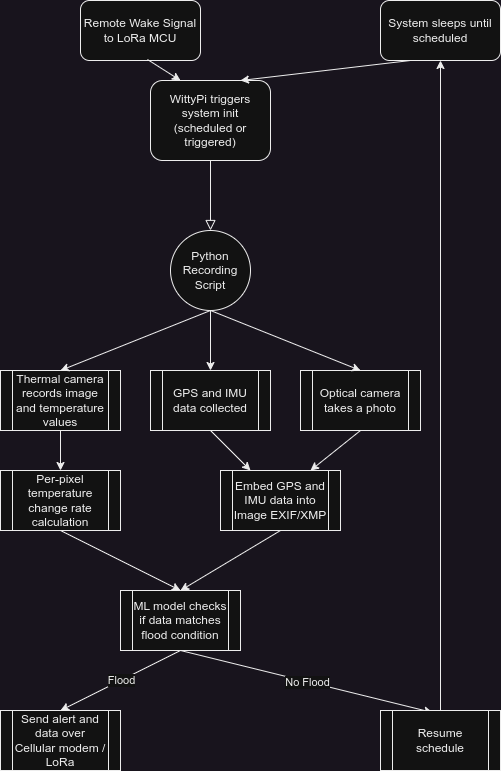

The diagram above was exported from draw.io. Its source (the exported page's mxGraphModel, read from the mxfile embedded in the PNG):
<mxGraphModel dx="1114" dy="654" grid="1" gridSize="10" guides="1" tooltips="1" connect="1" arrows="1" fold="1" page="1" pageScale="1" pageWidth="827" pageHeight="1169" math="0" shadow="0">
  <root>
    <mxCell id="WIyWlLk6GJQsqaUBKTNV-0" />
    <mxCell id="WIyWlLk6GJQsqaUBKTNV-1" parent="WIyWlLk6GJQsqaUBKTNV-0" />
    <mxCell id="WIyWlLk6GJQsqaUBKTNV-2" value="" style="rounded=0;html=1;jettySize=auto;orthogonalLoop=1;fontSize=11;endArrow=block;endFill=0;endSize=8;strokeWidth=1;shadow=0;labelBackgroundColor=none;edgeStyle=orthogonalEdgeStyle;entryX=0.5;entryY=0;entryDx=0;entryDy=0;" parent="WIyWlLk6GJQsqaUBKTNV-1" source="WIyWlLk6GJQsqaUBKTNV-3" target="9B5XTeSvO9SgaF4U4Kg2-0" edge="1">
      <mxGeometry relative="1" as="geometry">
        <mxPoint x="220" y="170" as="targetPoint" />
      </mxGeometry>
    </mxCell>
    <mxCell id="WIyWlLk6GJQsqaUBKTNV-3" value="WittyPi triggers system init (scheduled or triggered)" style="rounded=1;whiteSpace=wrap;html=1;fontSize=12;glass=0;strokeWidth=1;shadow=0;" parent="WIyWlLk6GJQsqaUBKTNV-1" vertex="1">
      <mxGeometry x="150" y="90" width="120" height="80" as="geometry" />
    </mxCell>
    <mxCell id="9B5XTeSvO9SgaF4U4Kg2-0" value="Python&lt;br&gt;Recording Script" style="ellipse;whiteSpace=wrap;html=1;aspect=fixed;" vertex="1" parent="WIyWlLk6GJQsqaUBKTNV-1">
      <mxGeometry x="170" y="240" width="80" height="80" as="geometry" />
    </mxCell>
    <mxCell id="9B5XTeSvO9SgaF4U4Kg2-1" value="Optical camera takes a photo" style="shape=process;whiteSpace=wrap;html=1;backgroundOutline=1;" vertex="1" parent="WIyWlLk6GJQsqaUBKTNV-1">
      <mxGeometry x="300" y="380" width="120" height="60" as="geometry" />
    </mxCell>
    <mxCell id="9B5XTeSvO9SgaF4U4Kg2-2" value="Thermal camera records image and temperature values" style="shape=process;whiteSpace=wrap;html=1;backgroundOutline=1;" vertex="1" parent="WIyWlLk6GJQsqaUBKTNV-1">
      <mxGeometry y="380" width="120" height="60" as="geometry" />
    </mxCell>
    <mxCell id="9B5XTeSvO9SgaF4U4Kg2-3" value="GPS and IMU data collected" style="shape=process;whiteSpace=wrap;html=1;backgroundOutline=1;" vertex="1" parent="WIyWlLk6GJQsqaUBKTNV-1">
      <mxGeometry x="150" y="380" width="120" height="60" as="geometry" />
    </mxCell>
    <mxCell id="9B5XTeSvO9SgaF4U4Kg2-4" value="" style="endArrow=classic;html=1;rounded=0;entryX=0.25;entryY=0;entryDx=0;entryDy=0;" edge="1" parent="WIyWlLk6GJQsqaUBKTNV-1" target="9B5XTeSvO9SgaF4U4Kg2-7">
      <mxGeometry width="50" height="50" relative="1" as="geometry">
        <mxPoint x="210" y="440" as="sourcePoint" />
        <mxPoint x="250" y="520" as="targetPoint" />
      </mxGeometry>
    </mxCell>
    <mxCell id="9B5XTeSvO9SgaF4U4Kg2-6" value="" style="endArrow=classic;html=1;rounded=0;exitX=0.5;exitY=1;exitDx=0;exitDy=0;entryX=0.75;entryY=0;entryDx=0;entryDy=0;" edge="1" parent="WIyWlLk6GJQsqaUBKTNV-1" source="9B5XTeSvO9SgaF4U4Kg2-1" target="9B5XTeSvO9SgaF4U4Kg2-7">
      <mxGeometry width="50" height="50" relative="1" as="geometry">
        <mxPoint x="330" y="500" as="sourcePoint" />
        <mxPoint x="310" y="520" as="targetPoint" />
      </mxGeometry>
    </mxCell>
    <mxCell id="9B5XTeSvO9SgaF4U4Kg2-7" value="Embed GPS and IMU data into Image EXIF/XMP" style="shape=process;whiteSpace=wrap;html=1;backgroundOutline=1;" vertex="1" parent="WIyWlLk6GJQsqaUBKTNV-1">
      <mxGeometry x="220" y="480" width="120" height="60" as="geometry" />
    </mxCell>
    <mxCell id="9B5XTeSvO9SgaF4U4Kg2-8" value="" style="endArrow=classic;html=1;rounded=0;exitX=0.5;exitY=1;exitDx=0;exitDy=0;entryX=0.5;entryY=0;entryDx=0;entryDy=0;" edge="1" parent="WIyWlLk6GJQsqaUBKTNV-1" source="9B5XTeSvO9SgaF4U4Kg2-0" target="9B5XTeSvO9SgaF4U4Kg2-1">
      <mxGeometry width="50" height="50" relative="1" as="geometry">
        <mxPoint x="115" y="260" as="sourcePoint" />
        <mxPoint x="220" y="280" as="targetPoint" />
      </mxGeometry>
    </mxCell>
    <mxCell id="9B5XTeSvO9SgaF4U4Kg2-9" value="ML model checks if data matches flood condition" style="shape=process;whiteSpace=wrap;html=1;backgroundOutline=1;" vertex="1" parent="WIyWlLk6GJQsqaUBKTNV-1">
      <mxGeometry x="120" y="600" width="120" height="60" as="geometry" />
    </mxCell>
    <mxCell id="9B5XTeSvO9SgaF4U4Kg2-11" value="Send alert and data over Cellular modem / LoRa" style="shape=process;whiteSpace=wrap;html=1;backgroundOutline=1;" vertex="1" parent="WIyWlLk6GJQsqaUBKTNV-1">
      <mxGeometry y="720" width="120" height="60" as="geometry" />
    </mxCell>
    <mxCell id="9B5XTeSvO9SgaF4U4Kg2-16" value="Remote Wake Signal to LoRa MCU" style="rounded=1;whiteSpace=wrap;html=1;" vertex="1" parent="WIyWlLk6GJQsqaUBKTNV-1">
      <mxGeometry x="80" y="10" width="120" height="60" as="geometry" />
    </mxCell>
    <mxCell id="9B5XTeSvO9SgaF4U4Kg2-17" value="" style="endArrow=classic;html=1;rounded=0;entryX=0.25;entryY=0;entryDx=0;entryDy=0;exitX=0.558;exitY=0.983;exitDx=0;exitDy=0;exitPerimeter=0;" edge="1" parent="WIyWlLk6GJQsqaUBKTNV-1" source="9B5XTeSvO9SgaF4U4Kg2-16" target="WIyWlLk6GJQsqaUBKTNV-3">
      <mxGeometry width="50" height="50" relative="1" as="geometry">
        <mxPoint x="50" y="130" as="sourcePoint" />
        <mxPoint x="150" y="40" as="targetPoint" />
        <Array as="points" />
      </mxGeometry>
    </mxCell>
    <mxCell id="9B5XTeSvO9SgaF4U4Kg2-18" value="" style="endArrow=classic;html=1;rounded=0;exitX=0.5;exitY=1;exitDx=0;exitDy=0;entryX=0.5;entryY=0;entryDx=0;entryDy=0;" edge="1" parent="WIyWlLk6GJQsqaUBKTNV-1" source="9B5XTeSvO9SgaF4U4Kg2-2" target="9B5XTeSvO9SgaF4U4Kg2-34">
      <mxGeometry width="50" height="50" relative="1" as="geometry">
        <mxPoint x="380" y="450" as="sourcePoint" />
        <mxPoint x="430" y="400" as="targetPoint" />
      </mxGeometry>
    </mxCell>
    <mxCell id="9B5XTeSvO9SgaF4U4Kg2-19" value="" style="endArrow=classic;html=1;rounded=0;exitX=0.5;exitY=1;exitDx=0;exitDy=0;entryX=0.5;entryY=0;entryDx=0;entryDy=0;" edge="1" parent="WIyWlLk6GJQsqaUBKTNV-1" source="9B5XTeSvO9SgaF4U4Kg2-7" target="9B5XTeSvO9SgaF4U4Kg2-9">
      <mxGeometry width="50" height="50" relative="1" as="geometry">
        <mxPoint x="360" y="440" as="sourcePoint" />
        <mxPoint x="220" y="600" as="targetPoint" />
      </mxGeometry>
    </mxCell>
    <mxCell id="9B5XTeSvO9SgaF4U4Kg2-22" value="" style="endArrow=classic;html=1;rounded=0;exitX=0.5;exitY=1;exitDx=0;exitDy=0;entryX=0.5;entryY=0;entryDx=0;entryDy=0;" edge="1" parent="WIyWlLk6GJQsqaUBKTNV-1" source="9B5XTeSvO9SgaF4U4Kg2-0" target="9B5XTeSvO9SgaF4U4Kg2-2">
      <mxGeometry width="50" height="50" relative="1" as="geometry">
        <mxPoint x="280" y="240" as="sourcePoint" />
        <mxPoint x="330" y="190" as="targetPoint" />
      </mxGeometry>
    </mxCell>
    <mxCell id="9B5XTeSvO9SgaF4U4Kg2-23" value="" style="endArrow=classic;html=1;rounded=0;exitX=0.5;exitY=1;exitDx=0;exitDy=0;entryX=0.5;entryY=0;entryDx=0;entryDy=0;" edge="1" parent="WIyWlLk6GJQsqaUBKTNV-1" source="9B5XTeSvO9SgaF4U4Kg2-0" target="9B5XTeSvO9SgaF4U4Kg2-3">
      <mxGeometry width="50" height="50" relative="1" as="geometry">
        <mxPoint x="320" y="510" as="sourcePoint" />
        <mxPoint x="370" y="460" as="targetPoint" />
      </mxGeometry>
    </mxCell>
    <mxCell id="9B5XTeSvO9SgaF4U4Kg2-24" value="" style="endArrow=classic;html=1;rounded=0;entryX=0.5;entryY=0;entryDx=0;entryDy=0;exitX=0.5;exitY=1;exitDx=0;exitDy=0;" edge="1" parent="WIyWlLk6GJQsqaUBKTNV-1" source="9B5XTeSvO9SgaF4U4Kg2-9" target="9B5XTeSvO9SgaF4U4Kg2-11">
      <mxGeometry relative="1" as="geometry">
        <mxPoint x="200" y="670" as="sourcePoint" />
        <mxPoint x="300" y="670" as="targetPoint" />
      </mxGeometry>
    </mxCell>
    <mxCell id="9B5XTeSvO9SgaF4U4Kg2-25" value="Flood" style="edgeLabel;resizable=0;html=1;align=center;verticalAlign=middle;" connectable="0" vertex="1" parent="9B5XTeSvO9SgaF4U4Kg2-24">
      <mxGeometry relative="1" as="geometry" />
    </mxCell>
    <mxCell id="9B5XTeSvO9SgaF4U4Kg2-26" value="" style="endArrow=classic;html=1;rounded=0;exitX=0.5;exitY=1;exitDx=0;exitDy=0;entryX=0.433;entryY=0.033;entryDx=0;entryDy=0;entryPerimeter=0;" edge="1" parent="WIyWlLk6GJQsqaUBKTNV-1" source="9B5XTeSvO9SgaF4U4Kg2-9" target="9B5XTeSvO9SgaF4U4Kg2-33">
      <mxGeometry relative="1" as="geometry">
        <mxPoint x="430" y="680" as="sourcePoint" />
        <mxPoint x="560" y="690" as="targetPoint" />
      </mxGeometry>
    </mxCell>
    <mxCell id="9B5XTeSvO9SgaF4U4Kg2-27" value="No Flood" style="edgeLabel;resizable=0;html=1;align=center;verticalAlign=middle;" connectable="0" vertex="1" parent="9B5XTeSvO9SgaF4U4Kg2-26">
      <mxGeometry relative="1" as="geometry" />
    </mxCell>
    <mxCell id="9B5XTeSvO9SgaF4U4Kg2-29" value="System sleeps until scheduled" style="rounded=1;whiteSpace=wrap;html=1;" vertex="1" parent="WIyWlLk6GJQsqaUBKTNV-1">
      <mxGeometry x="380" y="10" width="120" height="60" as="geometry" />
    </mxCell>
    <mxCell id="9B5XTeSvO9SgaF4U4Kg2-31" value="" style="endArrow=classic;html=1;rounded=0;entryX=0.5;entryY=1;entryDx=0;entryDy=0;exitX=0.5;exitY=0;exitDx=0;exitDy=0;" edge="1" parent="WIyWlLk6GJQsqaUBKTNV-1" source="9B5XTeSvO9SgaF4U4Kg2-33" target="9B5XTeSvO9SgaF4U4Kg2-29">
      <mxGeometry width="50" height="50" relative="1" as="geometry">
        <mxPoint x="500" y="650" as="sourcePoint" />
        <mxPoint x="490" y="60" as="targetPoint" />
      </mxGeometry>
    </mxCell>
    <mxCell id="9B5XTeSvO9SgaF4U4Kg2-32" value="" style="endArrow=classic;html=1;rounded=0;exitX=0.25;exitY=1;exitDx=0;exitDy=0;entryX=0.75;entryY=0;entryDx=0;entryDy=0;" edge="1" parent="WIyWlLk6GJQsqaUBKTNV-1" source="9B5XTeSvO9SgaF4U4Kg2-29" target="WIyWlLk6GJQsqaUBKTNV-3">
      <mxGeometry width="50" height="50" relative="1" as="geometry">
        <mxPoint x="320" y="370" as="sourcePoint" />
        <mxPoint x="370" y="320" as="targetPoint" />
      </mxGeometry>
    </mxCell>
    <mxCell id="9B5XTeSvO9SgaF4U4Kg2-33" value="Resume schedule" style="shape=process;whiteSpace=wrap;html=1;backgroundOutline=1;" vertex="1" parent="WIyWlLk6GJQsqaUBKTNV-1">
      <mxGeometry x="380" y="720" width="120" height="60" as="geometry" />
    </mxCell>
    <mxCell id="9B5XTeSvO9SgaF4U4Kg2-34" value="Per-pixel temperature change rate calculation" style="shape=process;whiteSpace=wrap;html=1;backgroundOutline=1;" vertex="1" parent="WIyWlLk6GJQsqaUBKTNV-1">
      <mxGeometry y="480" width="120" height="60" as="geometry" />
    </mxCell>
    <mxCell id="9B5XTeSvO9SgaF4U4Kg2-35" value="" style="endArrow=classic;html=1;rounded=0;exitX=0.5;exitY=1;exitDx=0;exitDy=0;entryX=0.5;entryY=0;entryDx=0;entryDy=0;" edge="1" parent="WIyWlLk6GJQsqaUBKTNV-1" source="9B5XTeSvO9SgaF4U4Kg2-34" target="9B5XTeSvO9SgaF4U4Kg2-9">
      <mxGeometry width="50" height="50" relative="1" as="geometry">
        <mxPoint x="390" y="660" as="sourcePoint" />
        <mxPoint x="440" y="610" as="targetPoint" />
      </mxGeometry>
    </mxCell>
  </root>
</mxGraphModel>